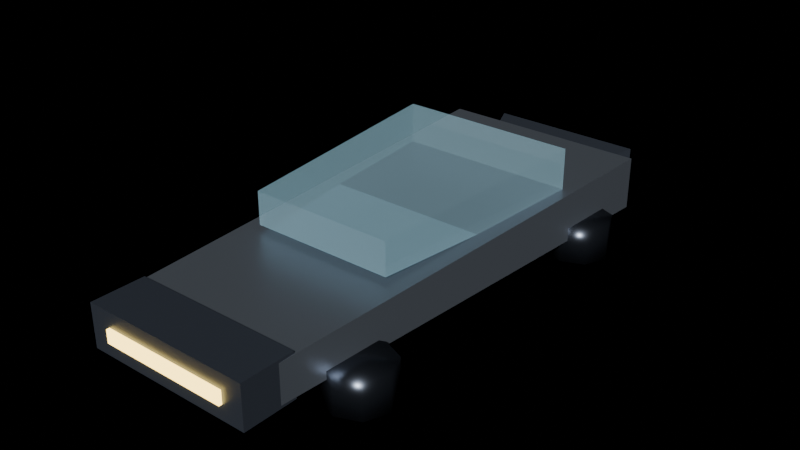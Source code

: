 # Source: prop_hovercar.blend  (saved by Blender 4.2.68; exported with 4.5.12 LTS)
import bpy
from mathutils import Matrix  # noqa: F401  (used for matrix-valued properties, if any)

bpy.ops.wm.read_factory_settings(use_empty=True)
scene = bpy.context.scene
scene.name = 'Scene'

# ---- materials (node trees are filled in below, after node groups)
mat_ns_body = bpy.data.materials.new('ns_body')
mat_ns_glass = bpy.data.materials.new('ns_glass')
mat_ns_glass.surface_render_method = 'BLENDED'
mat_ns_glass.blend_method = 'BLEND'
mat_ns_body_dark = bpy.data.materials.new('ns_body_dark')
mat_ns_energy_amber = bpy.data.materials.new('ns_energy_amber')
mat_ns_energy_white = bpy.data.materials.new('ns_energy_white')
mat_ns_trim = bpy.data.materials.new('ns_trim')
mat_ns_energy_cyan = bpy.data.materials.new('ns_energy_cyan')

# ---- material node trees
mat_ns_body.use_nodes = True; mat_ns_body.node_tree.nodes.clear()
_N = mat_ns_body.node_tree.nodes; _L = mat_ns_body.node_tree.links
n0 = _N.new('ShaderNodeBsdfPrincipled'); n0.name = 'Principled BSDF'; n0.location = (10, 300)
n0.inputs[0].default_value = (0.3, 0.34, 0.4, 1.0)
n0.inputs[1].default_value = 0.72
n0.inputs[2].default_value = 0.38
n1 = _N.new('ShaderNodeOutputMaterial'); n1.name = 'Material Output'; n1.location = (300, 300)
_L.new(n0.outputs[0], n1.inputs[0])
n1.is_active_output = True
mat_ns_glass.use_nodes = True; mat_ns_glass.node_tree.nodes.clear()
_N = mat_ns_glass.node_tree.nodes; _L = mat_ns_glass.node_tree.links
n0 = _N.new('ShaderNodeBsdfPrincipled'); n0.name = 'Principled BSDF'; n0.location = (10, 300)
n0.inputs[0].default_value = (0.55, 0.78, 0.9, 0.28)
n0.inputs[1].default_value = 0.1
n0.inputs[2].default_value = 0.06
n0.inputs[4].default_value = 0.28
n0.inputs[27].default_value = (0.04, 0.16, 0.2, 1.0)
n0.inputs[28].default_value = 0.6
n1 = _N.new('ShaderNodeOutputMaterial'); n1.name = 'Material Output'; n1.location = (300, 300)
_L.new(n0.outputs[0], n1.inputs[0])
n1.is_active_output = True
mat_ns_body_dark.use_nodes = True; mat_ns_body_dark.node_tree.nodes.clear()
_N = mat_ns_body_dark.node_tree.nodes; _L = mat_ns_body_dark.node_tree.links
n0 = _N.new('ShaderNodeBsdfPrincipled'); n0.name = 'Principled BSDF'; n0.location = (10, 300)
n0.inputs[0].default_value = (0.11, 0.13, 0.17, 1.0)
n0.inputs[1].default_value = 0.66
n0.inputs[2].default_value = 0.42
n1 = _N.new('ShaderNodeOutputMaterial'); n1.name = 'Material Output'; n1.location = (300, 300)
_L.new(n0.outputs[0], n1.inputs[0])
n1.is_active_output = True
mat_ns_energy_amber.use_nodes = True; mat_ns_energy_amber.node_tree.nodes.clear()
_N = mat_ns_energy_amber.node_tree.nodes; _L = mat_ns_energy_amber.node_tree.links
n0 = _N.new('ShaderNodeBsdfPrincipled'); n0.name = 'Principled BSDF'; n0.location = (10, 300)
n0.inputs[0].default_value = (0.75, 0.45, 0.1, 1.0)
n0.inputs[1].default_value = 0.1
n0.inputs[2].default_value = 0.25
n0.inputs[27].default_value = (1.0, 0.69, 0.17, 1.0)
n0.inputs[28].default_value = 5.0
n1 = _N.new('ShaderNodeOutputMaterial'); n1.name = 'Material Output'; n1.location = (300, 300)
_L.new(n0.outputs[0], n1.inputs[0])
n1.is_active_output = True
mat_ns_energy_white.use_nodes = True; mat_ns_energy_white.node_tree.nodes.clear()
_N = mat_ns_energy_white.node_tree.nodes; _L = mat_ns_energy_white.node_tree.links
n0 = _N.new('ShaderNodeBsdfPrincipled'); n0.name = 'Principled BSDF'; n0.location = (10, 300)
n0.inputs[0].default_value = (0.8, 0.88, 0.95, 1.0)
n0.inputs[1].default_value = 0.1
n0.inputs[2].default_value = 0.2
n0.inputs[27].default_value = (0.81, 0.91, 1.0, 1.0)
n0.inputs[28].default_value = 7.0
n1 = _N.new('ShaderNodeOutputMaterial'); n1.name = 'Material Output'; n1.location = (300, 300)
_L.new(n0.outputs[0], n1.inputs[0])
n1.is_active_output = True
mat_ns_trim.use_nodes = True; mat_ns_trim.node_tree.nodes.clear()
_N = mat_ns_trim.node_tree.nodes; _L = mat_ns_trim.node_tree.links
n0 = _N.new('ShaderNodeBsdfPrincipled'); n0.name = 'Principled BSDF'; n0.location = (10, 300)
n0.inputs[0].default_value = (0.06, 0.07, 0.09, 1.0)
n0.inputs[1].default_value = 0.85
n0.inputs[2].default_value = 0.28
n1 = _N.new('ShaderNodeOutputMaterial'); n1.name = 'Material Output'; n1.location = (300, 300)
_L.new(n0.outputs[0], n1.inputs[0])
n1.is_active_output = True
mat_ns_energy_cyan.use_nodes = True; mat_ns_energy_cyan.node_tree.nodes.clear()
_N = mat_ns_energy_cyan.node_tree.nodes; _L = mat_ns_energy_cyan.node_tree.links
n0 = _N.new('ShaderNodeBsdfPrincipled'); n0.name = 'Principled BSDF'; n0.location = (10, 300)
n0.inputs[0].default_value = (0.05, 0.55, 0.7, 1.0)
n0.inputs[1].default_value = 0.1
n0.inputs[2].default_value = 0.25
n0.inputs[27].default_value = (0.17, 0.91, 1.0, 1.0)
n0.inputs[28].default_value = 6.0
n1 = _N.new('ShaderNodeOutputMaterial'); n1.name = 'Material Output'; n1.location = (300, 300)
_L.new(n0.outputs[0], n1.inputs[0])
n1.is_active_output = True

# ---- lights
light_neonsun = bpy.data.lights.new('NeonSun', 'SUN')
light_neonsun.energy = 3.0

# ---- meshes
me_prop_hovercar_mesh = bpy.data.meshes.new('prop_hovercar_mesh')
me_prop_hovercar_mesh.from_pydata([(-1.0, 2.2, 0.37), (1.0, 2.2, 0.37), (1.0, 2.2, 0.87), (-1.0, 2.2, 0.87), (-0.8, -2.2, 0.445), (0.8, -2.2, 0.445), (0.8, -2.2, 0.795), (-0.8, -2.2, 0.795), (-0.85, 1.25, 0.8), (0.85, 1.25, 0.8), (0.85, 1.25, 1.24), (-0.85, 1.25, 1.24), (-0.68, -0.95, 0.866), (0.68, -0.95, 0.866), (0.68, -0.95, 1.174), (-0.68, -0.95, 1.174), (-0.75, 2.65, 0.41), (0.75, 2.65, 0.41), (0.75, 2.65, 0.75), (-0.75, 2.65, 0.75), (-0.525, 2.05, 0.478), (0.525, 2.05, 0.478), (0.525, 2.05, 0.682), (-0.525, 2.05, 0.682), (-0.8, -2.05, 0.42), (0.8, -2.05, 0.42), (0.8, -2.05, 0.82), (-0.8, -2.05, 0.82), (-0.8, -2.55, 0.42), (0.8, -2.55, 0.42), (0.8, -2.55, 0.82), (-0.8, -2.55, 0.82), (-0.6, -2.52, 0.56), (0.6, -2.52, 0.56), (0.6, -2.52, 0.68), (-0.6, -2.52, 0.68), (-0.6, -2.58, 0.56), (0.6, -2.58, 0.56), (0.6, -2.58, 0.68), (-0.6, -2.58, 0.68), (-0.5, 2.65, 0.52), (0.5, 2.65, 0.52), (0.5, 2.65, 0.64), (-0.5, 2.65, 0.64), (-0.5, 2.59, 0.52), (0.5, 2.59, 0.52), (0.5, 2.59, 0.64), (-0.5, 2.59, 0.64), (-0.6, 1.5, 0.51), (-0.6879, 1.288, 0.51), (-0.9, 1.2, 0.51), (-1.112, 1.288, 0.51), (-1.2, 1.5, 0.51), (-1.112, 1.712, 0.51), (-0.9, 1.8, 0.51), (-0.6879, 1.712, 0.51), (-0.6, 1.5, 0.17), (-0.6879, 1.288, 0.17), (-0.9, 1.2, 0.17), (-1.112, 1.288, 0.17), (-1.2, 1.5, 0.17), (-1.112, 1.712, 0.17), (-0.9, 1.8, 0.17), (-0.6879, 1.712, 0.17), (-0.68, 1.5, 0.22), (-0.7444, 1.344, 0.22), (-0.9, 1.28, 0.22), (-1.056, 1.344, 0.22), (-1.12, 1.5, 0.22), (-1.056, 1.656, 0.22), (-0.9, 1.72, 0.22), (-0.7444, 1.656, 0.22), (-0.68, 1.5, 0.16), (-0.7444, 1.344, 0.16), (-0.9, 1.28, 0.16), (-1.056, 1.344, 0.16), (-1.12, 1.5, 0.16), (-1.056, 1.656, 0.16), (-0.9, 1.72, 0.16), (-0.7444, 1.656, 0.16), (-0.6, -1.5, 0.51), (-0.6879, -1.712, 0.51), (-0.9, -1.8, 0.51), (-1.112, -1.712, 0.51), (-1.2, -1.5, 0.51), (-1.112, -1.288, 0.51), (-0.9, -1.2, 0.51), (-0.6879, -1.288, 0.51), (-0.6, -1.5, 0.17), (-0.6879, -1.712, 0.17), (-0.9, -1.8, 0.17), (-1.112, -1.712, 0.17), (-1.2, -1.5, 0.17), (-1.112, -1.288, 0.17), (-0.9, -1.2, 0.17), (-0.6879, -1.288, 0.17), (-0.68, -1.5, 0.22), (-0.7444, -1.656, 0.22), (-0.9, -1.72, 0.22), (-1.056, -1.656, 0.22), (-1.12, -1.5, 0.22), (-1.056, -1.344, 0.22), (-0.9, -1.28, 0.22), (-0.7444, -1.344, 0.22), (-0.68, -1.5, 0.16), (-0.7444, -1.656, 0.16), (-0.9, -1.72, 0.16), (-1.056, -1.656, 0.16), (-1.12, -1.5, 0.16), (-1.056, -1.344, 0.16), (-0.9, -1.28, 0.16), (-0.7444, -1.344, 0.16), (1.2, 1.5, 0.51), (1.112, 1.288, 0.51), (0.9, 1.2, 0.51), (0.6879, 1.288, 0.51), (0.6, 1.5, 0.51), (0.6879, 1.712, 0.51), (0.9, 1.8, 0.51), (1.112, 1.712, 0.51), (1.2, 1.5, 0.17), (1.112, 1.288, 0.17), (0.9, 1.2, 0.17), (0.6879, 1.288, 0.17), (0.6, 1.5, 0.17), (0.6879, 1.712, 0.17), (0.9, 1.8, 0.17), (1.112, 1.712, 0.17), (1.12, 1.5, 0.22), (1.056, 1.344, 0.22), (0.9, 1.28, 0.22), (0.7444, 1.344, 0.22), (0.68, 1.5, 0.22), (0.7444, 1.656, 0.22), (0.9, 1.72, 0.22), (1.056, 1.656, 0.22), (1.12, 1.5, 0.16), (1.056, 1.344, 0.16), (0.9, 1.28, 0.16), (0.7444, 1.344, 0.16), (0.68, 1.5, 0.16), (0.7444, 1.656, 0.16), (0.9, 1.72, 0.16), (1.056, 1.656, 0.16), (1.2, -1.5, 0.51), (1.112, -1.712, 0.51), (0.9, -1.8, 0.51), (0.6879, -1.712, 0.51), (0.6, -1.5, 0.51), (0.6879, -1.288, 0.51), (0.9, -1.2, 0.51), (1.112, -1.288, 0.51), (1.2, -1.5, 0.17), (1.112, -1.712, 0.17), (0.9, -1.8, 0.17), (0.6879, -1.712, 0.17), (0.6, -1.5, 0.17), (0.6879, -1.288, 0.17), (0.9, -1.2, 0.17), (1.112, -1.288, 0.17), (1.12, -1.5, 0.22), (1.056, -1.656, 0.22), (0.9, -1.72, 0.22), (0.7444, -1.656, 0.22), (0.68, -1.5, 0.22), (0.7444, -1.344, 0.22), (0.9, -1.28, 0.22), (1.056, -1.344, 0.22), (1.12, -1.5, 0.16), (1.056, -1.656, 0.16), (0.9, -1.72, 0.16), (0.7444, -1.656, 0.16), (0.68, -1.5, 0.16), (0.7444, -1.344, 0.16), (0.9, -1.28, 0.16), (1.056, -1.344, 0.16)], [], [(0, 1, 2, 3), (4, 7, 6, 5), (0, 4, 5, 1), (2, 6, 7, 3), (0, 3, 7, 4), (1, 5, 6, 2), (8, 9, 10, 11), (12, 15, 14, 13), (8, 12, 13, 9), (10, 14, 15, 11), (8, 11, 15, 12), (9, 13, 14, 10), (16, 17, 18, 19), (20, 23, 22, 21), (16, 20, 21, 17), (18, 22, 23, 19), (16, 19, 23, 20), (17, 21, 22, 18), (24, 25, 26, 27), (28, 31, 30, 29), (24, 28, 29, 25), (26, 30, 31, 27), (24, 27, 31, 28), (25, 29, 30, 26), (32, 33, 34, 35), (36, 39, 38, 37), (32, 36, 37, 33), (34, 38, 39, 35), (32, 35, 39, 36), (33, 37, 38, 34), (40, 41, 42, 43), (44, 47, 46, 45), (40, 44, 45, 41), (42, 46, 47, 43), (40, 43, 47, 44), (41, 45, 46, 42), (48, 49, 57, 56), (49, 50, 58, 57), (50, 51, 59, 58), (51, 52, 60, 59), (52, 53, 61, 60), (53, 54, 62, 61), (54, 55, 63, 62), (55, 48, 56, 63), (55, 54, 53, 52, 51, 50, 49, 48), (56, 57, 58, 59, 60, 61, 62, 63), (64, 65, 73, 72), (65, 66, 74, 73), (66, 67, 75, 74), (67, 68, 76, 75), (68, 69, 77, 76), (69, 70, 78, 77), (70, 71, 79, 78), (71, 64, 72, 79), (71, 70, 69, 68, 67, 66, 65, 64), (72, 73, 74, 75, 76, 77, 78, 79), (80, 81, 89, 88), (81, 82, 90, 89), (82, 83, 91, 90), (83, 84, 92, 91), (84, 85, 93, 92), (85, 86, 94, 93), (86, 87, 95, 94), (87, 80, 88, 95), (87, 86, 85, 84, 83, 82, 81, 80), (88, 89, 90, 91, 92, 93, 94, 95), (96, 97, 105, 104), (97, 98, 106, 105), (98, 99, 107, 106), (99, 100, 108, 107), (100, 101, 109, 108), (101, 102, 110, 109), (102, 103, 111, 110), (103, 96, 104, 111), (103, 102, 101, 100, 99, 98, 97, 96), (104, 105, 106, 107, 108, 109, 110, 111), (112, 113, 121, 120), (113, 114, 122, 121), (114, 115, 123, 122), (115, 116, 124, 123), (116, 117, 125, 124), (117, 118, 126, 125), (118, 119, 127, 126), (119, 112, 120, 127), (119, 118, 117, 116, 115, 114, 113, 112), (120, 121, 122, 123, 124, 125, 126, 127), (128, 129, 137, 136), (129, 130, 138, 137), (130, 131, 139, 138), (131, 132, 140, 139), (132, 133, 141, 140), (133, 134, 142, 141), (134, 135, 143, 142), (135, 128, 136, 143), (135, 134, 133, 132, 131, 130, 129, 128), (136, 137, 138, 139, 140, 141, 142, 143), (144, 145, 153, 152), (145, 146, 154, 153), (146, 147, 155, 154), (147, 148, 156, 155), (148, 149, 157, 156), (149, 150, 158, 157), (150, 151, 159, 158), (151, 144, 152, 159), (151, 150, 149, 148, 147, 146, 145, 144), (152, 153, 154, 155, 156, 157, 158, 159), (160, 161, 169, 168), (161, 162, 170, 169), (162, 163, 171, 170), (163, 164, 172, 171), (164, 165, 173, 172), (165, 166, 174, 173), (166, 167, 175, 174), (167, 160, 168, 175), (167, 166, 165, 164, 163, 162, 161, 160), (168, 169, 170, 171, 172, 173, 174, 175)])
me_prop_hovercar_mesh.polygons.foreach_set('use_smooth', [0, 0, 0, 0, 0, 0, 0, 0, 0, 0, 0, 0, 0, 0, 0, 0, 0, 0, 0, 0, 0, 0, 0, 0, 0, 0, 0, 0, 0, 0, 0, 0, 0, 0, 0, 0, 1, 1, 1, 1, 1, 1, 1, 1, 1, 1, 1, 1, 1, 1, 1, 1, 1, 1, 1, 1, 1, 1, 1, 1, 1, 1, 1, 1, 1, 1, 1, 1, 1, 1, 1, 1, 1, 1, 1, 1, 1, 1, 1, 1, 1, 1, 1, 1, 1, 1, 1, 1, 1, 1, 1, 1, 1, 1, 1, 1, 1, 1, 1, 1, 1, 1, 1, 1, 1, 1, 1, 1, 1, 1, 1, 1, 1, 1, 1, 1])
me_prop_hovercar_mesh.polygons.foreach_set('material_index', [0, 0, 0, 0, 0, 0, 1, 1, 1, 1, 1, 1, 2, 2, 2, 2, 2, 2, 2, 2, 2, 2, 2, 2, 3, 3, 3, 3, 3, 3, 4, 4, 4, 4, 4, 4, 5, 5, 5, 5, 5, 5, 5, 5, 5, 5, 6, 6, 6, 6, 6, 6, 6, 6, 6, 6, 5, 5, 5, 5, 5, 5, 5, 5, 5, 5, 6, 6, 6, 6, 6, 6, 6, 6, 6, 6, 5, 5, 5, 5, 5, 5, 5, 5, 5, 5, 6, 6, 6, 6, 6, 6, 6, 6, 6, 6, 5, 5, 5, 5, 5, 5, 5, 5, 5, 5, 6, 6, 6, 6, 6, 6, 6, 6, 6, 6])
_uv = me_prop_hovercar_mesh.uv_layers.new(name='UVMap')
_uv.uv.foreach_set('vector', [-1.5, 1.24, 2.5, 1.24, 2.5, 2.24, -1.5, 2.24, -1.1, 1.39, -1.1, 2.09, 2.1, 2.09, 2.1, 1.39, -1.5, -3.9, -1.1, 4.9, 2.1, 4.9, 2.5, -3.9, 2.5, -3.9, 2.1, 4.9, -1.1, 4.9, -1.5, -3.9, 1.24, -3.9, 2.24, -3.9, 2.09, 4.9, 1.39, 4.9, 1.24, -3.9, 1.39, 4.9, 2.09, 4.9, 2.24, -3.9, -1.2, 2.1, 2.2, 2.1, 2.2, 2.98, -1.2, 2.98, -0.86, 2.232, -0.86, 2.848, 1.86, 2.848, 1.86, 2.232, -1.2, -2.0, -0.86, 2.4, 1.86, 2.4, 2.2, -2.0, 2.2, -2.0, 1.86, 2.4, -0.86, 2.4, -1.2, -2.0, 2.1, -2.0, 2.98, -2.0, 2.848, 2.4, 2.232, 2.4, 2.1, -2.0, 2.232, 2.4, 2.848, 2.4, 2.98, -2.0, -1.0, 1.32, 2.0, 1.32, 2.0, 2.0, -1.0, 2.0, -0.55, 1.456, -0.55, 1.864, 1.55, 1.864, 1.55, 1.456, -1.0, -4.8, -0.55, -3.6, 1.55, -3.6, 2.0, -4.8, 2.0, -4.8, 1.55, -3.6, -0.55, -3.6, -1.0, -4.8, 1.32, -4.8, 2.0, -4.8, 1.864, -3.6, 1.456, -3.6, 1.32, -4.8, 1.456, -3.6, 1.864, -3.6, 2.0, -4.8, -1.1, 1.34, 2.1, 1.34, 2.1, 2.14, -1.1, 2.14, -1.1, 1.34, -1.1, 2.14, 2.1, 2.14, 2.1, 1.34, -1.1, 4.6, -1.1, 5.6, 2.1, 5.6, 2.1, 4.6, 2.1, 4.6, 2.1, 5.6, -1.1, 5.6, -1.1, 4.6, 1.34, 4.6, 2.14, 4.6, 2.14, 5.6, 1.34, 5.6, 1.34, 4.6, 1.34, 5.6, 2.14, 5.6, 2.14, 4.6, -0.7, 1.62, 1.7, 1.62, 1.7, 1.86, -0.7, 1.86, -0.7, 1.62, -0.7, 1.86, 1.7, 1.86, 1.7, 1.62, -0.7, 5.54, -0.7, 5.66, 1.7, 5.66, 1.7, 5.54, 1.7, 5.54, 1.7, 5.66, -0.7, 5.66, -0.7, 5.54, 1.62, 5.54, 1.86, 5.54, 1.86, 5.66, 1.62, 5.66, 1.62, 5.54, 1.62, 5.66, 1.86, 5.66, 1.86, 5.54, -0.5, 1.54, 1.5, 1.54, 1.5, 1.78, -0.5, 1.78, -0.5, 1.54, -0.5, 1.78, 1.5, 1.78, 1.5, 1.54, -0.5, -4.8, -0.5, -4.68, 1.5, -4.68, 1.5, -4.8, 1.5, -4.8, 1.5, -4.68, -0.5, -4.68, -0.5, -4.8, 1.54, -4.8, 1.78, -4.8, 1.78, -4.68, 1.54, -4.68, 1.54, -4.8, 1.54, -4.68, 1.78, -4.68, 1.78, -4.8, 1.52, -2.5, 1.52, -2.076, 0.84, -2.076, 0.84, -2.5, -0.8757, 1.52, -1.3, 1.52, -1.3, 0.84, -0.8757, 0.84, -1.3, 1.52, -1.724, 1.52, -1.724, 0.84, -1.3, 0.84, 1.52, -2.076, 1.52, -2.5, 0.84, -2.5, 0.84, -2.076, 1.52, -2.5, 1.52, -2.924, 0.84, -2.924, 0.84, -2.5, -1.724, 1.52, -1.3, 1.52, -1.3, 0.84, -1.724, 0.84, -1.3, 1.52, -0.8757, 1.52, -0.8757, 0.84, -1.3, 0.84, 1.52, -2.924, 1.52, -2.5, 0.84, -2.5, 0.84, -2.924, -0.8757, -2.924, -1.3, -3.1, -1.724, -2.924, -1.9, -2.5, -1.724, -2.076, -1.3, -1.9, -0.8757, -2.076, -0.7, -2.5, -0.7, -2.5, -0.8757, -2.076, -1.3, -1.9, -1.724, -2.076, -1.9, -2.5, -1.724, -2.924, -1.3, -3.1, -0.8757, -2.924, 0.94, -2.5, 0.94, -2.189, 0.82, -2.189, 0.82, -2.5, -0.9889, 0.94, -1.3, 0.94, -1.3, 0.82, -0.9889, 0.82, -1.3, 0.94, -1.611, 0.94, -1.611, 0.82, -1.3, 0.82, 0.94, -2.189, 0.94, -2.5, 0.82, -2.5, 0.82, -2.189, 0.94, -2.5, 0.94, -2.811, 0.82, -2.811, 0.82, -2.5, -1.611, 0.94, -1.3, 0.94, -1.3, 0.82, -1.611, 0.82, -1.3, 0.94, -0.9889, 0.94, -0.9889, 0.82, -1.3, 0.82, 0.94, -2.811, 0.94, -2.5, 0.82, -2.5, 0.82, -2.811, -0.9889, -2.811, -1.3, -2.94, -1.611, -2.811, -1.74, -2.5, -1.611, -2.189, -1.3, -2.06, -0.9889, -2.189, -0.86, -2.5, -0.86, -2.5, -0.9889, -2.189, -1.3, -2.06, -1.611, -2.189, -1.74, -2.5, -1.611, -2.811, -1.3, -2.94, -0.9889, -2.811, 1.52, 3.5, 1.52, 3.924, 0.84, 3.924, 0.84, 3.5, -0.8757, 1.52, -1.3, 1.52, -1.3, 0.84, -0.8757, 0.84, -1.3, 1.52, -1.724, 1.52, -1.724, 0.84, -1.3, 0.84, 1.52, 3.924, 1.52, 3.5, 0.84, 3.5, 0.84, 3.924, 1.52, 3.5, 1.52, 3.076, 0.84, 3.076, 0.84, 3.5, -1.724, 1.52, -1.3, 1.52, -1.3, 0.84, -1.724, 0.84, -1.3, 1.52, -0.8757, 1.52, -0.8757, 0.84, -1.3, 0.84, 1.52, 3.076, 1.52, 3.5, 0.84, 3.5, 0.84, 3.076, -0.8757, 3.076, -1.3, 2.9, -1.724, 3.076, -1.9, 3.5, -1.724, 3.924, -1.3, 4.1, -0.8757, 3.924, -0.7, 3.5, -0.7, 3.5, -0.8757, 3.924, -1.3, 4.1, -1.724, 3.924, -1.9, 3.5, -1.724, 3.076, -1.3, 2.9, -0.8757, 3.076, 0.94, 3.5, 0.94, 3.811, 0.82, 3.811, 0.82, 3.5, -0.9889, 0.94, -1.3, 0.94, -1.3, 0.82, -0.9889, 0.82, -1.3, 0.94, -1.611, 0.94, -1.611, 0.82, -1.3, 0.82, 0.94, 3.811, 0.94, 3.5, 0.82, 3.5, 0.82, 3.811, 0.94, 3.5, 0.94, 3.189, 0.82, 3.189, 0.82, 3.5, -1.611, 0.94, -1.3, 0.94, -1.3, 0.82, -1.611, 0.82, -1.3, 0.94, -0.9889, 0.94, -0.9889, 0.82, -1.3, 0.82, 0.94, 3.189, 0.94, 3.5, 0.82, 3.5, 0.82, 3.189, -0.9889, 3.189, -1.3, 3.06, -1.611, 3.189, -1.74, 3.5, -1.611, 3.811, -1.3, 3.94, -0.9889, 3.811, -0.86, 3.5, -0.86, 3.5, -0.9889, 3.811, -1.3, 3.94, -1.611, 3.811, -1.74, 3.5, -1.611, 3.189, -1.3, 3.06, -0.9889, 3.189, 1.52, -2.5, 1.52, -2.076, 0.84, -2.076, 0.84, -2.5, 2.724, 1.52, 2.3, 1.52, 2.3, 0.84, 2.724, 0.84, 2.3, 1.52, 1.876, 1.52, 1.876, 0.84, 2.3, 0.84, 1.52, -2.076, 1.52, -2.5, 0.84, -2.5, 0.84, -2.076, 1.52, -2.5, 1.52, -2.924, 0.84, -2.924, 0.84, -2.5, 1.876, 1.52, 2.3, 1.52, 2.3, 0.84, 1.876, 0.84, 2.3, 1.52, 2.724, 1.52, 2.724, 0.84, 2.3, 0.84, 1.52, -2.924, 1.52, -2.5, 0.84, -2.5, 0.84, -2.924, 2.724, -2.924, 2.3, -3.1, 1.876, -2.924, 1.7, -2.5, 1.876, -2.076, 2.3, -1.9, 2.724, -2.076, 2.9, -2.5, 2.9, -2.5, 2.724, -2.076, 2.3, -1.9, 1.876, -2.076, 1.7, -2.5, 1.876, -2.924, 2.3, -3.1, 2.724, -2.924, 0.94, -2.5, 0.94, -2.189, 0.82, -2.189, 0.82, -2.5, 2.611, 0.94, 2.3, 0.94, 2.3, 0.82, 2.611, 0.82, 2.3, 0.94, 1.989, 0.94, 1.989, 0.82, 2.3, 0.82, 0.94, -2.189, 0.94, -2.5, 0.82, -2.5, 0.82, -2.189, 0.94, -2.5, 0.94, -2.811, 0.82, -2.811, 0.82, -2.5, 1.989, 0.94, 2.3, 0.94, 2.3, 0.82, 1.989, 0.82, 2.3, 0.94, 2.611, 0.94, 2.611, 0.82, 2.3, 0.82, 0.94, -2.811, 0.94, -2.5, 0.82, -2.5, 0.82, -2.811, 2.611, -2.811, 2.3, -2.94, 1.989, -2.811, 1.86, -2.5, 1.989, -2.189, 2.3, -2.06, 2.611, -2.189, 2.74, -2.5, 2.74, -2.5, 2.611, -2.189, 2.3, -2.06, 1.989, -2.189, 1.86, -2.5, 1.989, -2.811, 2.3, -2.94, 2.611, -2.811, 1.52, 3.5, 1.52, 3.924, 0.84, 3.924, 0.84, 3.5, 2.724, 1.52, 2.3, 1.52, 2.3, 0.84, 2.724, 0.84, 2.3, 1.52, 1.876, 1.52, 1.876, 0.84, 2.3, 0.84, 1.52, 3.924, 1.52, 3.5, 0.84, 3.5, 0.84, 3.924, 1.52, 3.5, 1.52, 3.076, 0.84, 3.076, 0.84, 3.5, 1.876, 1.52, 2.3, 1.52, 2.3, 0.84, 1.876, 0.84, 2.3, 1.52, 2.724, 1.52, 2.724, 0.84, 2.3, 0.84, 1.52, 3.076, 1.52, 3.5, 0.84, 3.5, 0.84, 3.076, 2.724, 3.076, 2.3, 2.9, 1.876, 3.076, 1.7, 3.5, 1.876, 3.924, 2.3, 4.1, 2.724, 3.924, 2.9, 3.5, 2.9, 3.5, 2.724, 3.924, 2.3, 4.1, 1.876, 3.924, 1.7, 3.5, 1.876, 3.076, 2.3, 2.9, 2.724, 3.076, 0.94, 3.5, 0.94, 3.811, 0.82, 3.811, 0.82, 3.5, 2.611, 0.94, 2.3, 0.94, 2.3, 0.82, 2.611, 0.82, 2.3, 0.94, 1.989, 0.94, 1.989, 0.82, 2.3, 0.82, 0.94, 3.811, 0.94, 3.5, 0.82, 3.5, 0.82, 3.811, 0.94, 3.5, 0.94, 3.189, 0.82, 3.189, 0.82, 3.5, 1.989, 0.94, 2.3, 0.94, 2.3, 0.82, 1.989, 0.82, 2.3, 0.94, 2.611, 0.94, 2.611, 0.82, 2.3, 0.82, 0.94, 3.189, 0.94, 3.5, 0.82, 3.5, 0.82, 3.189, 2.611, 3.189, 2.3, 3.06, 1.989, 3.189, 1.86, 3.5, 1.989, 3.811, 2.3, 3.94, 2.611, 3.811, 2.74, 3.5, 2.74, 3.5, 2.611, 3.811, 2.3, 3.94, 1.989, 3.811, 1.86, 3.5, 1.989, 3.189, 2.3, 3.06, 2.611, 3.189])
me_prop_hovercar_mesh.materials.append(mat_ns_body)
me_prop_hovercar_mesh.materials.append(mat_ns_glass)
me_prop_hovercar_mesh.materials.append(mat_ns_body_dark)
me_prop_hovercar_mesh.materials.append(mat_ns_energy_amber)
me_prop_hovercar_mesh.materials.append(mat_ns_energy_white)
me_prop_hovercar_mesh.materials.append(mat_ns_trim)
me_prop_hovercar_mesh.materials.append(mat_ns_energy_cyan)
me_prop_hovercar_mesh.update()

# ---- objects
ob_neonsun = bpy.data.objects.new('NeonSun', light_neonsun)
ob_prop_hovercar = bpy.data.objects.new('prop_hovercar', me_prop_hovercar_mesh)

# ---- transforms, parenting, visibility, modifiers, constraints
ob_neonsun.location = (0.0, 0.0, 0.0)
ob_neonsun.rotation_euler = (0.9599, 0.0, 0.6109)
ob_prop_hovercar.location = (0.0, 0.0, 0.0)

# ---- collection membership
scene.collection.objects.link(ob_neonsun)
scene.collection.objects.link(ob_prop_hovercar)

# ---- scene / render settings (as saved in the file)
scene.frame_start = 1; scene.frame_end = 250; scene.frame_set(1)
scene.render.engine = 'BLENDER_EEVEE_NEXT'
bpy.context.view_layer.update()

# ---- added for rendering (the .blend has no active camera): camera
cam_auto = bpy.data.cameras.new('AutoCamera')
cam_auto.lens = 50.0
cam_auto.sensor_width = 36.0
cam_auto.clip_end = 1000.0
ob_auto_camera = bpy.data.objects.new('AutoCamera', cam_auto)
scene.collection.objects.link(ob_auto_camera)
ob_auto_camera.location = (5.41705, -6.46546, 5.03364)
ob_auto_camera.rotation_euler = (1.09748, -7.21219e-08, 0.694738)
scene.camera = ob_auto_camera
bpy.context.view_layer.update()
